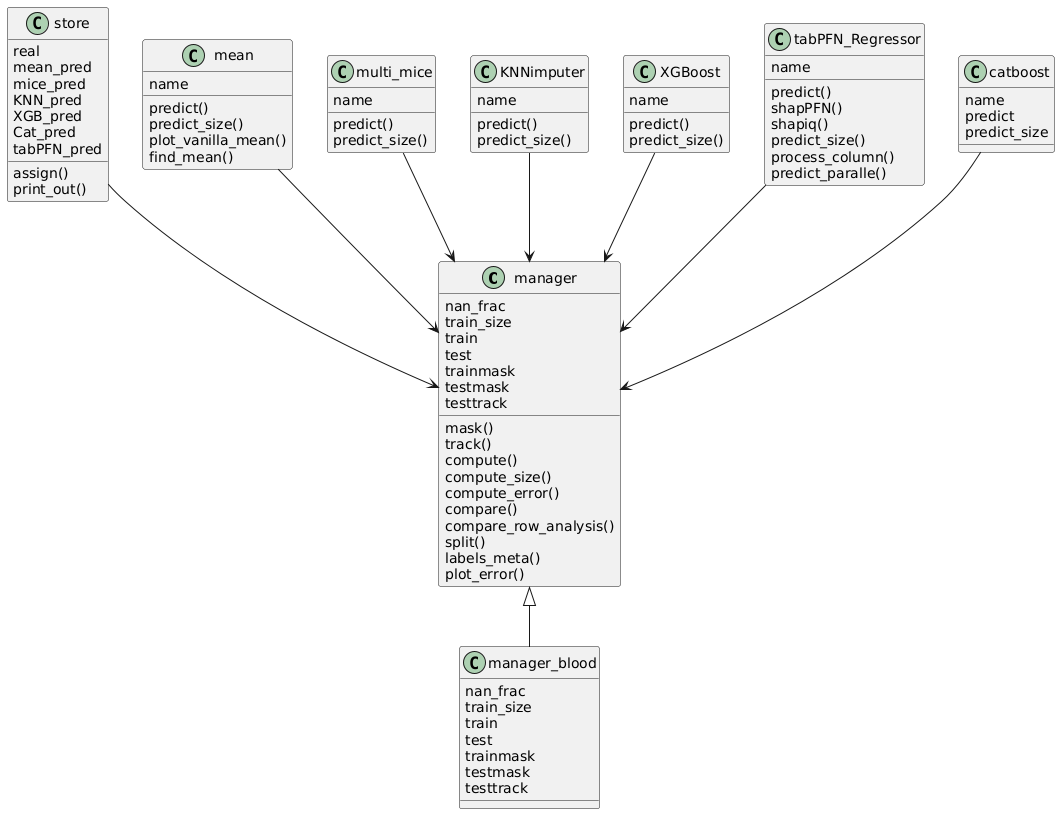

The diagram above was rendered by PlantUML. Its source (embedded in the PNG):
@startuml
class manager {
nan_frac
train_size
train
test
trainmask
testmask
testtrack
mask()
track()
compute()
compute_size()
compute_error()
compare()
compare_row_analysis()
split()
labels_meta()
plot_error()
}


class store {
real
mean_pred
mice_pred
KNN_pred
XGB_pred
Cat_pred
tabPFN_pred
assign()
print_out()
}

class manager_blood {
nan_frac
train_size
train
test
trainmask
testmask
testtrack
}

manager <|-- manager_blood

class mean {
name
predict()
predict_size()
plot_vanilla_mean()
find_mean()
}

class multi_mice{
name
predict()
predict_size()
}


class KNNimputer {
name
predict()
predict_size()
}

class XGBoost {
name
predict()
predict_size()
}


class tabPFN_Regressor {
name
predict()
shapPFN()
shapiq()
predict_size()
process_column()
predict_paralle()
}

class catboost {
name
predict
predict_size
}

store --> manager
XGBoost --> manager
catboost --> manager
multi_mice --> manager
mean --> manager
tabPFN_Regressor --> manager
KNNimputer --> manager
@enduml